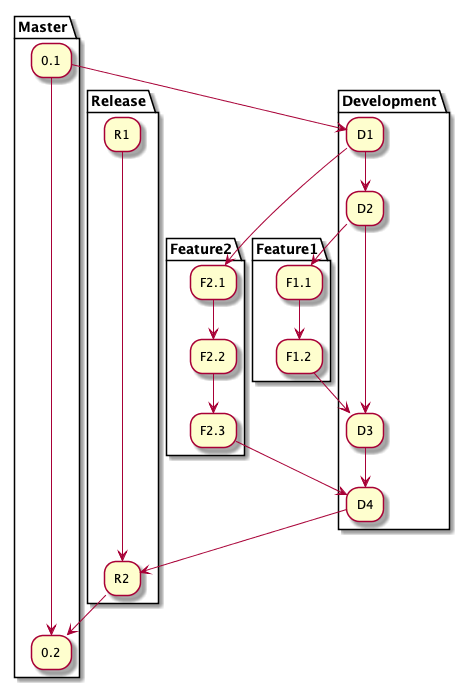

The diagram above was rendered by PlantUML. Its source (embedded in the PNG):
@startuml "GitOps example"

partition Development {
    "D1" --> "D2"
    "D2"----> "D3"
    "D3" --> "D4"
}

partition Feature1 {
    "F1.1" --> "F1.2"
}

partition Feature2 {
    "F2.1" --> "F2.2"
    "F2.2" --> "F2.3"
}



partition Release {
    "R1" -------> "R2"
}

partition Master {
    "0.1" ---------> "0.2"
}


"D1" --> F2.1
"D2" --> F1.1
"F1.2" --> "D3"
"F2.3" --> D4
"D4" --> "R2"
"R2" --> "0.2"
"0.1" --> "D1"


@enduml